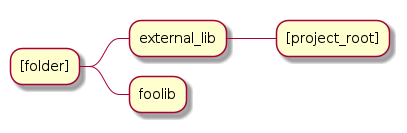

The diagram above was rendered by PlantUML. Its source (embedded in the PNG):
@startmindmap
* [folder]
** external_lib
*** [project_root]
** foolib
@endmindmap